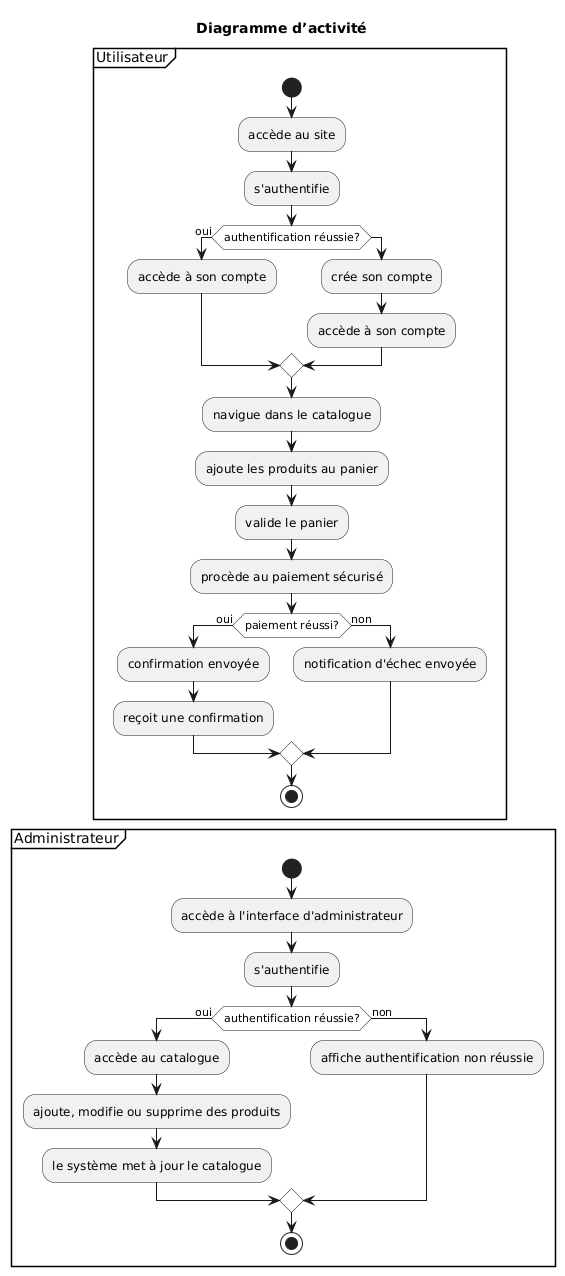

The diagram above was rendered by PlantUML. Its source (embedded in the PNG):
@startuml
title **Diagramme d’activité**
skinparam monochrome true
skinparam activityDiamondBackgroundColor white

partition "Utilisateur" {
    start
    :accède au site;
    :s'authentifie;
    if (authentification réussie?) then (oui)
        :accède à son compte;
    else
        :crée son compte;
        :accède à son compte;
    endif
    :navigue dans le catalogue;
    :ajoute les produits au panier;
    :valide le panier;
    :procède au paiement sécurisé;
    if (paiement réussi?) then (oui)
        :confirmation envoyée;
        :reçoit une confirmation;
    else (non)
        :notification d'échec envoyée;
    endif
    stop
}

partition "Administrateur" {
    start
    :accède à l'interface d'administrateur;
    :s'authentifie;
    if (authentification réussie?) then (oui)
        :accède au catalogue;
        :ajoute, modifie ou supprime des produits;
        :le système met à jour le catalogue;
    else (non)
        :affiche authentification non réussie;
    endif
    stop
}
@enduml